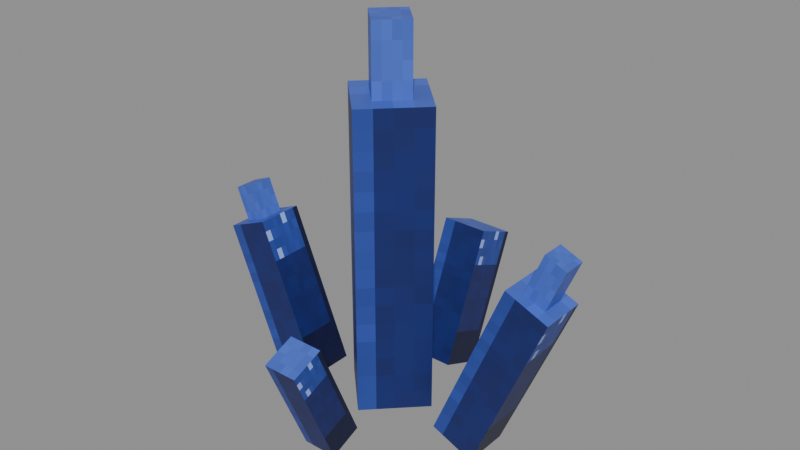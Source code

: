 # Source: golem_crystal_spike.blend  (saved by Blender 5.2.45; exported with 4.5.12 LTS)
import bpy
from mathutils import Matrix  # noqa: F401  (used for matrix-valued properties, if any)

bpy.ops.wm.read_factory_settings(use_empty=True)
scene = bpy.context.scene
scene.name = 'Scene'

# ---- images (referenced by path relative to the original .blend; pixels are not part of the script)
import os
ASSET_DIR = os.environ.get("B2B_ASSET_DIR", "")  # directory of the original .blend (textures are referenced by path, not embedded)
HERE = os.path.dirname(os.path.abspath(__file__))  # packed textures are extracted next to this script under _unpacked/

def load_image(name, relpath, width, height, colorspace="sRGB"):
    """Load a texture the original file referenced (path relative to the .blend, or extracted next to this script)."""
    p = next((c for c in (os.path.join(HERE, relpath), os.path.join(ASSET_DIR, relpath)) if relpath and os.path.exists(c)), "")
    if p:
        img = bpy.data.images.load(p, check_existing=True)
        img.name = name
    else:  # same state as the original file: an image datablock whose file is absent (Cycles renders it pink)
        img = bpy.data.images.new(name, width, height)
        img.source = "FILE"
        img.filepath = "//" + (relpath or name)
    img.colorspace_settings.name = colorspace
    return img
img_golem_crystal_spike_png = load_image('golem_crystal_spike.png', '_unpacked/golem_crystal_spike.5aaaa0d3.png', 16, 16, 'sRGB')

# ---- materials (node trees are filled in below, after node groups)
mat_golem_crystal_spike = bpy.data.materials.new('golem_crystal_spike')

# ---- material node trees
mat_golem_crystal_spike.use_nodes = True; mat_golem_crystal_spike.node_tree.nodes.clear()
_N = mat_golem_crystal_spike.node_tree.nodes; _L = mat_golem_crystal_spike.node_tree.links
n0 = _N.new('ShaderNodeBsdfPrincipled'); n0.name = 'Principled BSDF'; n0.location = (-200, 100)
n0.inputs[10].default_value = 0.005
n1 = _N.new('ShaderNodeOutputMaterial'); n1.name = 'Material Output'; n1.location = (200, 100)
n2 = _N.new('ShaderNodeTexImage'); n2.name = 'Image Texture'; n2.location = (0, 0)
n2.image = img_golem_crystal_spike_png
n2.interpolation = 'Closest'
_L.new(n0.outputs[0], n1.inputs[0])
_L.new(n2.outputs[0], n0.inputs[0])
_L.new(n2.outputs[1], n0.inputs[4])
n1.is_active_output = True

# ---- meshes
me_main = bpy.data.meshes.new('main')
me_main.from_pydata([(-1.5, -1.5, 5.0), (1.5, -1.5, 5.0), (1.5, -1.5, -8.0), (-1.5, -1.5, -8.0), (1.5, 1.5, 5.0), (-1.5, 1.5, 5.0), (-1.5, 1.5, -8.0), (1.5, 1.5, -8.0), (-1.5, 1.5, 5.0), (-1.5, -1.5, 5.0), (-1.5, -1.5, -8.0), (-1.5, 1.5, -8.0), (1.5, -1.5, 5.0), (1.5, 1.5, 5.0), (1.5, 1.5, -8.0), (1.5, -1.5, -8.0), (1.5, -1.5, 5.0), (-1.5, -1.5, 5.0), (-1.5, 1.5, 5.0), (1.5, 1.5, 5.0), (1.5, 1.5, -8.0), (-1.5, 1.5, -8.0), (-1.5, -1.5, -8.0), (1.5, -1.5, -8.0)], [], [(0, 1, 2, 3), (4, 5, 6, 7), (8, 9, 10, 11), (12, 13, 14, 15), (16, 17, 18, 19), (20, 21, 22, 23)])
_uv = me_main.uv_layers.new(name='UVMap')
_uv.uv.foreach_set('vector', [0.5, 1.0, 0.75, 1.0, 0.75, 0.0, 0.5, 0.0, 0.0, 1.0, 0.5, 1.0, 0.5, 0.0, 0.0, 0.0, 0.5, 1.0, 0.75, 1.0, 0.75, 0.0, 0.5, 0.0, 0.0, 1.0, 0.5, 1.0, 0.5, 0.0, 0.0, 0.0, 0.75, 1.0, 1.0, 1.0, 1.0, 0.75, 0.75, 0.75, 0.0, 1.0, 0.5, 1.0, 0.5, 0.0, 0.0, 0.0])
me_main.materials.append(mat_golem_crystal_spike)
me_main.update()
me_main_tip = bpy.data.meshes.new('main_tip')
me_main_tip.from_pydata([(-0.75, -0.75, 8.0), (0.75, -0.75, 8.0), (0.75, -0.75, 5.0), (-0.75, -0.75, 5.0), (0.75, 0.75, 8.0), (-0.75, 0.75, 8.0), (-0.75, 0.75, 5.0), (0.75, 0.75, 5.0), (-0.75, 0.75, 8.0), (-0.75, -0.75, 8.0), (-0.75, -0.75, 5.0), (-0.75, 0.75, 5.0), (0.75, -0.75, 8.0), (0.75, 0.75, 8.0), (0.75, 0.75, 5.0), (0.75, -0.75, 5.0), (0.75, -0.75, 8.0), (-0.75, -0.75, 8.0), (-0.75, 0.75, 8.0), (0.75, 0.75, 8.0), (0.75, 0.75, 5.0), (-0.75, 0.75, 5.0), (-0.75, -0.75, 5.0), (0.75, -0.75, 5.0)], [], [(0, 1, 2, 3), (4, 5, 6, 7), (8, 9, 10, 11), (12, 13, 14, 15), (16, 17, 18, 19), (20, 21, 22, 23)])
_uv = me_main_tip.uv_layers.new(name='UVMap')
_uv.uv.foreach_set('vector', [0.75, 1.0, 1.0, 1.0, 1.0, 0.75, 0.75, 0.75, 0.75, 1.0, 1.0, 1.0, 1.0, 0.75, 0.75, 0.75, 0.75, 1.0, 1.0, 1.0, 1.0, 0.75, 0.75, 0.75, 0.75, 1.0, 1.0, 1.0, 1.0, 0.75, 0.75, 0.75, 0.75, 1.0, 1.0, 1.0, 1.0, 0.75, 0.75, 0.75, 0.75, 1.0, 1.0, 1.0, 1.0, 0.75, 0.75, 0.75])
me_main_tip.materials.append(mat_golem_crystal_spike)
me_main_tip.update()
me_west = bpy.data.meshes.new('west')
me_west.from_pydata([(0.0, -1.0, 8.0), (2.0, -1.0, 8.0), (2.0, -1.0, 0.0), (0.0, -1.0, 0.0), (2.0, 1.0, 8.0), (0.0, 1.0, 8.0), (0.0, 1.0, 0.0), (2.0, 1.0, 0.0), (0.0, 1.0, 8.0), (0.0, -1.0, 8.0), (0.0, -1.0, 0.0), (0.0, 1.0, 0.0), (2.0, -1.0, 8.0), (2.0, 1.0, 8.0), (2.0, 1.0, 0.0), (2.0, -1.0, 0.0), (2.0, -1.0, 8.0), (0.0, -1.0, 8.0), (0.0, 1.0, 8.0), (2.0, 1.0, 8.0), (2.0, 1.0, 0.0), (0.0, 1.0, 0.0), (0.0, -1.0, 0.0), (2.0, -1.0, 0.0)], [], [(0, 1, 2, 3), (4, 5, 6, 7), (8, 9, 10, 11), (12, 13, 14, 15), (16, 17, 18, 19), (20, 21, 22, 23)])
_uv = me_west.uv_layers.new(name='UVMap')
_uv.uv.foreach_set('vector', [0.5, 1.0, 0.75, 1.0, 0.75, 0.0, 0.5, 0.0, 0.0, 1.0, 0.5, 1.0, 0.5, 0.0, 0.0, 0.0, 0.5, 1.0, 0.75, 1.0, 0.75, 0.0, 0.5, 0.0, 0.0, 1.0, 0.5, 1.0, 0.5, 0.0, 0.0, 0.0, 0.75, 1.0, 1.0, 1.0, 1.0, 0.75, 0.75, 0.75, 0.0, 1.0, 0.5, 1.0, 0.5, 0.0, 0.0, 0.0])
me_west.materials.append(mat_golem_crystal_spike)
me_west.update()
me_west_tip = bpy.data.meshes.new('west_tip')
me_west_tip.from_pydata([(0.5, -0.5, 10.0), (1.5, -0.5, 10.0), (1.5, -0.5, 8.0), (0.5, -0.5, 8.0), (1.5, 0.5, 10.0), (0.5, 0.5, 10.0), (0.5, 0.5, 8.0), (1.5, 0.5, 8.0), (0.5, 0.5, 10.0), (0.5, -0.5, 10.0), (0.5, -0.5, 8.0), (0.5, 0.5, 8.0), (1.5, -0.5, 10.0), (1.5, 0.5, 10.0), (1.5, 0.5, 8.0), (1.5, -0.5, 8.0), (1.5, -0.5, 10.0), (0.5, -0.5, 10.0), (0.5, 0.5, 10.0), (1.5, 0.5, 10.0), (1.5, 0.5, 8.0), (0.5, 0.5, 8.0), (0.5, -0.5, 8.0), (1.5, -0.5, 8.0)], [], [(0, 1, 2, 3), (4, 5, 6, 7), (8, 9, 10, 11), (12, 13, 14, 15), (16, 17, 18, 19), (20, 21, 22, 23)])
_uv = me_west_tip.uv_layers.new(name='UVMap')
_uv.uv.foreach_set('vector', [0.75, 1.0, 1.0, 1.0, 1.0, 0.75, 0.75, 0.75, 0.75, 1.0, 1.0, 1.0, 1.0, 0.75, 0.75, 0.75, 0.75, 1.0, 1.0, 1.0, 1.0, 0.75, 0.75, 0.75, 0.75, 1.0, 1.0, 1.0, 1.0, 0.75, 0.75, 0.75, 0.75, 1.0, 1.0, 1.0, 1.0, 0.75, 0.75, 0.75, 0.75, 1.0, 1.0, 1.0, 1.0, 0.75, 0.75, 0.75])
me_west_tip.materials.append(mat_golem_crystal_spike)
me_west_tip.update()
me_east = bpy.data.meshes.new('east')
me_east.from_pydata([(-2.0, -1.0, 7.0), (0.0, -1.0, 7.0), (0.0, -1.0, 0.0), (-2.0, -1.0, 0.0), (0.0, 1.0, 7.0), (-2.0, 1.0, 7.0), (-2.0, 1.0, 0.0), (0.0, 1.0, 0.0), (-2.0, 1.0, 7.0), (-2.0, -1.0, 7.0), (-2.0, -1.0, 0.0), (-2.0, 1.0, 0.0), (0.0, -1.0, 7.0), (0.0, 1.0, 7.0), (0.0, 1.0, 0.0), (0.0, -1.0, 0.0), (0.0, -1.0, 7.0), (-2.0, -1.0, 7.0), (-2.0, 1.0, 7.0), (0.0, 1.0, 7.0), (0.0, 1.0, 0.0), (-2.0, 1.0, 0.0), (-2.0, -1.0, 0.0), (0.0, -1.0, 0.0)], [], [(0, 1, 2, 3), (4, 5, 6, 7), (8, 9, 10, 11), (12, 13, 14, 15), (16, 17, 18, 19), (20, 21, 22, 23)])
_uv = me_east.uv_layers.new(name='UVMap')
_uv.uv.foreach_set('vector', [0.5, 1.0, 0.75, 1.0, 0.75, 0.0, 0.5, 0.0, 0.0, 1.0, 0.5, 1.0, 0.5, 0.0, 0.0, 0.0, 0.5, 1.0, 0.75, 1.0, 0.75, 0.0, 0.5, 0.0, 0.0, 1.0, 0.5, 1.0, 0.5, 0.0, 0.0, 0.0, 0.75, 1.0, 1.0, 1.0, 1.0, 0.75, 0.75, 0.75, 0.0, 1.0, 0.5, 1.0, 0.5, 0.0, 0.0, 0.0])
me_east.materials.append(mat_golem_crystal_spike)
me_east.update()
me_east_tip = bpy.data.meshes.new('east_tip')
me_east_tip.from_pydata([(-1.5, -0.5, 8.5), (-0.5, -0.5, 8.5), (-0.5, -0.5, 7.0), (-1.5, -0.5, 7.0), (-0.5, 0.5, 8.5), (-1.5, 0.5, 8.5), (-1.5, 0.5, 7.0), (-0.5, 0.5, 7.0), (-1.5, 0.5, 8.5), (-1.5, -0.5, 8.5), (-1.5, -0.5, 7.0), (-1.5, 0.5, 7.0), (-0.5, -0.5, 8.5), (-0.5, 0.5, 8.5), (-0.5, 0.5, 7.0), (-0.5, -0.5, 7.0), (-0.5, -0.5, 8.5), (-1.5, -0.5, 8.5), (-1.5, 0.5, 8.5), (-0.5, 0.5, 8.5), (-0.5, 0.5, 7.0), (-1.5, 0.5, 7.0), (-1.5, -0.5, 7.0), (-0.5, -0.5, 7.0)], [], [(0, 1, 2, 3), (4, 5, 6, 7), (8, 9, 10, 11), (12, 13, 14, 15), (16, 17, 18, 19), (20, 21, 22, 23)])
_uv = me_east_tip.uv_layers.new(name='UVMap')
_uv.uv.foreach_set('vector', [0.75, 1.0, 1.0, 1.0, 1.0, 0.75, 0.75, 0.75, 0.75, 1.0, 1.0, 1.0, 1.0, 0.75, 0.75, 0.75, 0.75, 1.0, 1.0, 1.0, 1.0, 0.75, 0.75, 0.75, 0.75, 1.0, 1.0, 1.0, 1.0, 0.75, 0.75, 0.75, 0.75, 1.0, 1.0, 1.0, 1.0, 0.75, 0.75, 0.75, 0.75, 1.0, 1.0, 1.0, 1.0, 0.75, 0.75, 0.75])
me_east_tip.materials.append(mat_golem_crystal_spike)
me_east_tip.update()
me_south = bpy.data.meshes.new('south')
me_south.from_pydata([(-1.0, -0.5, 6.0), (1.0, -0.5, 6.0), (1.0, -0.5, 0.0), (-1.0, -0.5, 0.0), (1.0, 1.5, 6.0), (-1.0, 1.5, 6.0), (-1.0, 1.5, 0.0), (1.0, 1.5, 0.0), (-1.0, 1.5, 6.0), (-1.0, -0.5, 6.0), (-1.0, -0.5, 0.0), (-1.0, 1.5, 0.0), (1.0, -0.5, 6.0), (1.0, 1.5, 6.0), (1.0, 1.5, 0.0), (1.0, -0.5, 0.0), (1.0, -0.5, 6.0), (-1.0, -0.5, 6.0), (-1.0, 1.5, 6.0), (1.0, 1.5, 6.0), (1.0, 1.5, 0.0), (-1.0, 1.5, 0.0), (-1.0, -0.5, 0.0), (1.0, -0.5, 0.0)], [], [(0, 1, 2, 3), (4, 5, 6, 7), (8, 9, 10, 11), (12, 13, 14, 15), (16, 17, 18, 19), (20, 21, 22, 23)])
_uv = me_south.uv_layers.new(name='UVMap')
_uv.uv.foreach_set('vector', [0.5, 1.0, 0.75, 1.0, 0.75, 0.0, 0.5, 0.0, 0.0, 1.0, 0.5, 1.0, 0.5, 0.0, 0.0, 0.0, 0.5, 1.0, 0.75, 1.0, 0.75, 0.0, 0.5, 0.0, 0.0, 1.0, 0.5, 1.0, 0.5, 0.0, 0.0, 0.0, 0.75, 1.0, 1.0, 1.0, 1.0, 0.75, 0.75, 0.75, 0.0, 1.0, 0.5, 1.0, 0.5, 0.0, 0.0, 0.0])
me_south.materials.append(mat_golem_crystal_spike)
me_south.update()
me_north = bpy.data.meshes.new('north')
me_north.from_pydata([(-0.75, -1.5, 5.0), (0.75, -1.5, 5.0), (0.75, -1.5, 0.0), (-0.75, -1.5, 0.0), (0.75, 0.0, 5.0), (-0.75, 0.0, 5.0), (-0.75, 0.0, 0.0), (0.75, 0.0, 0.0), (-0.75, 0.0, 5.0), (-0.75, -1.5, 5.0), (-0.75, -1.5, 0.0), (-0.75, 0.0, 0.0), (0.75, -1.5, 5.0), (0.75, 0.0, 5.0), (0.75, 0.0, 0.0), (0.75, -1.5, 0.0), (0.75, -1.5, 5.0), (-0.75, -1.5, 5.0), (-0.75, 0.0, 5.0), (0.75, 0.0, 5.0), (0.75, 0.0, 0.0), (-0.75, 0.0, 0.0), (-0.75, -1.5, 0.0), (0.75, -1.5, 0.0)], [], [(0, 1, 2, 3), (4, 5, 6, 7), (8, 9, 10, 11), (12, 13, 14, 15), (16, 17, 18, 19), (20, 21, 22, 23)])
_uv = me_north.uv_layers.new(name='UVMap')
_uv.uv.foreach_set('vector', [0.5, 1.0, 0.75, 1.0, 0.75, 0.0, 0.5, 0.0, 0.0, 1.0, 0.5, 1.0, 0.5, 0.0, 0.0, 0.0, 0.5, 1.0, 0.75, 1.0, 0.75, 0.0, 0.5, 0.0, 0.0, 1.0, 0.5, 1.0, 0.5, 0.0, 0.0, 0.0, 0.75, 1.0, 1.0, 1.0, 1.0, 0.75, 0.75, 0.75, 0.0, 1.0, 0.5, 1.0, 0.5, 0.0, 0.0, 0.0])
me_north.materials.append(mat_golem_crystal_spike)
me_north.update()

# ---- objects
ob_main = bpy.data.objects.new('main', me_main)
ob_main_tip = bpy.data.objects.new('main_tip', me_main_tip)
ob_west = bpy.data.objects.new('west', me_west)
ob_west_tip = bpy.data.objects.new('west_tip', me_west_tip)
ob_east = bpy.data.objects.new('east', me_east)
ob_east_tip = bpy.data.objects.new('east_tip', me_east_tip)
ob_south = bpy.data.objects.new('south', me_south)
ob_north = bpy.data.objects.new('north', me_north)

# ---- transforms, parenting, visibility, modifiers, constraints
ob_main.location = (0.0, 0.0, 8.0)
ob_main.rotation_euler = (0.0, 0.0, 0.7854)
ob_main_tip.location = (0.0, 0.0, 8.0)
ob_main_tip.rotation_euler = (0.0, 0.0, 0.7854)
ob_west.location = (3.0, 0.0, 0.0)
ob_west.rotation_euler = (0.0, 0.3927, 0.0)
ob_west_tip.location = (3.0, 0.0, 0.0)
ob_west_tip.rotation_euler = (0.0, 0.3927, 0.0)
ob_east.location = (-3.0, -0.5, 0.0)
ob_east.rotation_euler = (0.0, -0.3927, 0.0)
ob_east_tip.location = (-3.0, -0.5, 0.0)
ob_east_tip.rotation_euler = (0.0, -0.3927, 0.0)
ob_south.location = (0.0, 3.0, 0.0)
ob_south.rotation_euler = (-0.3927, 0.0, 0.0)
ob_north.location = (0.0, -3.0, 0.0)
ob_north.rotation_euler = (0.3927, 0.0, 0.0)

# ---- collection membership
scene.collection.objects.link(ob_main)
scene.collection.objects.link(ob_main_tip)
scene.collection.objects.link(ob_west)
scene.collection.objects.link(ob_west_tip)
scene.collection.objects.link(ob_east)
scene.collection.objects.link(ob_east_tip)
scene.collection.objects.link(ob_south)
scene.collection.objects.link(ob_north)

# ---- scene / render settings (as saved in the file)
scene.frame_start = 1; scene.frame_end = 250; scene.frame_set(1)
scene.render.engine = 'BLENDER_EEVEE_NEXT'
scene.render.bake_bias = 0.0
scene.render.bake_samples = 0
scene.render.compositor_device = 'GPU'
scene.eevee.use_volume_custom_range = False
scene.eevee.fast_gi_thickness_near = 0.1
scene.eevee.fast_gi_thickness_far = 0.0
scene.eevee.ray_tracing_options.screen_trace_thickness = 0.1
bpy.context.view_layer.update()

# ---- added for rendering (the .blend has no active camera and no usable light): camera, sun + grey world if the file has none
cam_auto = bpy.data.cameras.new('AutoCamera')
cam_auto.lens = 50.0
cam_auto.sensor_width = 36.0
cam_auto.clip_end = 1000.0
ob_auto_camera = bpy.data.objects.new('AutoCamera', cam_auto)
scene.collection.objects.link(ob_auto_camera)
ob_auto_camera.location = (24.781, -29.2015, 27.2125)
ob_auto_camera.rotation_euler = (1.09748, -7.21219e-08, 0.694738)
scene.camera = ob_auto_camera
light_auto_sun = bpy.data.lights.new('AutoSun', 'SUN')
light_auto_sun.energy = 3.0
light_auto_sun.angle = 0.0523599
ob_auto_sun = bpy.data.objects.new('AutoSun', light_auto_sun)
scene.collection.objects.link(ob_auto_sun)
ob_auto_sun.rotation_euler = (0.872665, 0.174533, 0.523599)
if scene.world is None:
    world_auto = bpy.data.worlds.new('AutoWorld')
    world_auto.color = (0.3, 0.3, 0.3)
    scene.world = world_auto
bpy.context.view_layer.update()
